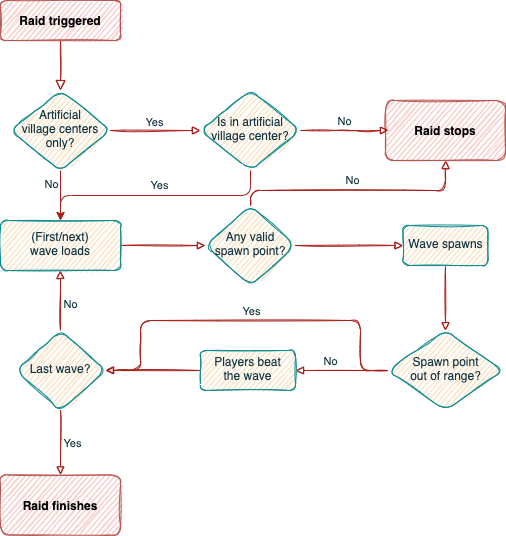

The diagram above was exported from draw.io. Its source (the exported page's mxGraphModel, read from the mxfile embedded in the PNG):
<mxGraphModel dx="1426" dy="794" grid="0" gridSize="10" guides="1" tooltips="1" connect="1" arrows="1" fold="1" page="1" pageScale="1" pageWidth="827" pageHeight="1169" background="#DAD2D8" math="0" shadow="0">
  <root>
    <mxCell id="WIyWlLk6GJQsqaUBKTNV-0" />
    <mxCell id="WIyWlLk6GJQsqaUBKTNV-1" parent="WIyWlLk6GJQsqaUBKTNV-0" />
    <mxCell id="WIyWlLk6GJQsqaUBKTNV-2" value="" style="html=1;jettySize=auto;orthogonalLoop=1;fontSize=11;endArrow=block;endFill=0;endSize=8;strokeWidth=1;shadow=0;labelBackgroundColor=none;edgeStyle=orthogonalEdgeStyle;sketch=1;strokeColor=#A8201A;fontColor=#143642;" parent="WIyWlLk6GJQsqaUBKTNV-1" source="WIyWlLk6GJQsqaUBKTNV-3" target="WIyWlLk6GJQsqaUBKTNV-6" edge="1">
      <mxGeometry relative="1" as="geometry" />
    </mxCell>
    <mxCell id="WIyWlLk6GJQsqaUBKTNV-3" value="Raid triggered" style="whiteSpace=wrap;html=1;fontSize=12;glass=0;strokeWidth=1;shadow=0;rounded=1;sketch=1;fillColor=#f8cecc;strokeColor=#b85450;fontStyle=1" parent="WIyWlLk6GJQsqaUBKTNV-1" vertex="1">
      <mxGeometry x="160" y="80" width="120" height="40" as="geometry" />
    </mxCell>
    <mxCell id="DcB0gSoWKFxx98WmVjEW-33" value="" style="edgeStyle=orthogonalEdgeStyle;orthogonalLoop=1;jettySize=auto;html=1;endArrow=block;endFill=0;sketch=1;strokeColor=#A8201A;fontColor=#143642;labelBackgroundColor=#DAD2D8;" edge="1" parent="WIyWlLk6GJQsqaUBKTNV-1" source="WIyWlLk6GJQsqaUBKTNV-6" target="DcB0gSoWKFxx98WmVjEW-32">
      <mxGeometry relative="1" as="geometry" />
    </mxCell>
    <mxCell id="DcB0gSoWKFxx98WmVjEW-44" style="edgeStyle=orthogonalEdgeStyle;curved=0;rounded=1;sketch=0;orthogonalLoop=1;jettySize=auto;html=1;exitX=0.5;exitY=1;exitDx=0;exitDy=0;entryX=0.5;entryY=0;entryDx=0;entryDy=0;fontColor=#143642;strokeColor=#A8201A;fillColor=#FAE5C7;" edge="1" parent="WIyWlLk6GJQsqaUBKTNV-1" source="WIyWlLk6GJQsqaUBKTNV-6" target="DcB0gSoWKFxx98WmVjEW-4">
      <mxGeometry relative="1" as="geometry" />
    </mxCell>
    <mxCell id="WIyWlLk6GJQsqaUBKTNV-6" value="Artificial&lt;br&gt;village centers&lt;br&gt;only?" style="rhombus;whiteSpace=wrap;html=1;shadow=0;fontFamily=Helvetica;fontSize=12;align=center;strokeWidth=1;spacing=6;spacingTop=-4;rounded=1;sketch=1;fillColor=#FAE5C7;strokeColor=#0F8B8D;fontColor=#143642;" parent="WIyWlLk6GJQsqaUBKTNV-1" vertex="1">
      <mxGeometry x="170" y="170" width="100" height="80" as="geometry" />
    </mxCell>
    <mxCell id="DcB0gSoWKFxx98WmVjEW-8" value="" style="edgeStyle=orthogonalEdgeStyle;orthogonalLoop=1;jettySize=auto;html=1;endArrow=block;endFill=0;sketch=1;strokeColor=#A8201A;fontColor=#143642;labelBackgroundColor=#DAD2D8;" edge="1" parent="WIyWlLk6GJQsqaUBKTNV-1" source="DcB0gSoWKFxx98WmVjEW-4" target="DcB0gSoWKFxx98WmVjEW-7">
      <mxGeometry relative="1" as="geometry" />
    </mxCell>
    <mxCell id="DcB0gSoWKFxx98WmVjEW-4" value="(First/next)&lt;br&gt;wave loads" style="whiteSpace=wrap;html=1;shadow=0;strokeWidth=1;spacing=6;spacingTop=-4;rounded=1;sketch=1;fillColor=#FAE5C7;strokeColor=#0F8B8D;fontColor=#143642;" vertex="1" parent="WIyWlLk6GJQsqaUBKTNV-1">
      <mxGeometry x="160" y="300" width="120" height="50" as="geometry" />
    </mxCell>
    <mxCell id="DcB0gSoWKFxx98WmVjEW-6" style="edgeStyle=orthogonalEdgeStyle;orthogonalLoop=1;jettySize=auto;html=1;exitX=0.5;exitY=1;exitDx=0;exitDy=0;endArrow=block;endFill=0;sketch=1;strokeColor=#A8201A;fontColor=#143642;labelBackgroundColor=#DAD2D8;" edge="1" parent="WIyWlLk6GJQsqaUBKTNV-1" source="DcB0gSoWKFxx98WmVjEW-4" target="DcB0gSoWKFxx98WmVjEW-4">
      <mxGeometry relative="1" as="geometry" />
    </mxCell>
    <mxCell id="DcB0gSoWKFxx98WmVjEW-26" style="edgeStyle=orthogonalEdgeStyle;orthogonalLoop=1;jettySize=auto;html=1;entryX=0.5;entryY=1;entryDx=0;entryDy=0;endArrow=block;endFill=0;sketch=1;strokeColor=#A8201A;fontColor=#143642;labelBackgroundColor=#DAD2D8;" edge="1" parent="WIyWlLk6GJQsqaUBKTNV-1" source="DcB0gSoWKFxx98WmVjEW-7" target="DcB0gSoWKFxx98WmVjEW-25">
      <mxGeometry relative="1" as="geometry">
        <Array as="points">
          <mxPoint x="410" y="270" />
          <mxPoint x="605" y="270" />
        </Array>
      </mxGeometry>
    </mxCell>
    <mxCell id="DcB0gSoWKFxx98WmVjEW-27" value="No" style="edgeLabel;html=1;align=center;verticalAlign=middle;resizable=0;points=[];rounded=1;sketch=1;fontColor=#143642;labelBackgroundColor=none;" vertex="1" connectable="0" parent="DcB0gSoWKFxx98WmVjEW-26">
      <mxGeometry x="-0.4944" y="-1" relative="1" as="geometry">
        <mxPoint x="55" y="-12" as="offset" />
      </mxGeometry>
    </mxCell>
    <mxCell id="DcB0gSoWKFxx98WmVjEW-37" style="edgeStyle=orthogonalEdgeStyle;orthogonalLoop=1;jettySize=auto;html=1;exitX=1;exitY=0.5;exitDx=0;exitDy=0;endArrow=block;endFill=0;entryX=0;entryY=0.5;entryDx=0;entryDy=0;sketch=1;strokeColor=#A8201A;fontColor=#143642;labelBackgroundColor=#DAD2D8;" edge="1" parent="WIyWlLk6GJQsqaUBKTNV-1" source="DcB0gSoWKFxx98WmVjEW-7" target="DcB0gSoWKFxx98WmVjEW-13">
      <mxGeometry relative="1" as="geometry">
        <mxPoint x="560" y="325" as="targetPoint" />
      </mxGeometry>
    </mxCell>
    <mxCell id="DcB0gSoWKFxx98WmVjEW-7" value="Any valid spawn point?" style="rhombus;whiteSpace=wrap;html=1;shadow=0;strokeWidth=1;spacing=6;spacingTop=-4;rounded=1;sketch=1;fillColor=#FAE5C7;strokeColor=#0F8B8D;fontColor=#143642;" vertex="1" parent="WIyWlLk6GJQsqaUBKTNV-1">
      <mxGeometry x="365" y="285" width="90" height="80" as="geometry" />
    </mxCell>
    <mxCell id="DcB0gSoWKFxx98WmVjEW-39" value="" style="edgeStyle=orthogonalEdgeStyle;orthogonalLoop=1;jettySize=auto;html=1;endArrow=block;endFill=0;sketch=1;strokeColor=#A8201A;fontColor=#143642;labelBackgroundColor=#DAD2D8;" edge="1" parent="WIyWlLk6GJQsqaUBKTNV-1" source="DcB0gSoWKFxx98WmVjEW-9" target="DcB0gSoWKFxx98WmVjEW-29">
      <mxGeometry x="0.2649" y="-13" relative="1" as="geometry">
        <mxPoint x="1" as="offset" />
      </mxGeometry>
    </mxCell>
    <mxCell id="DcB0gSoWKFxx98WmVjEW-49" value="No" style="edgeLabel;html=1;align=center;verticalAlign=middle;resizable=0;points=[];fontColor=#143642;labelBackgroundColor=none;" vertex="1" connectable="0" parent="DcB0gSoWKFxx98WmVjEW-39">
      <mxGeometry x="0.4595" y="-2" relative="1" as="geometry">
        <mxPoint x="10" y="-8" as="offset" />
      </mxGeometry>
    </mxCell>
    <mxCell id="DcB0gSoWKFxx98WmVjEW-40" value="" style="edgeStyle=orthogonalEdgeStyle;orthogonalLoop=1;jettySize=auto;html=1;endArrow=block;endFill=0;sketch=1;strokeColor=#A8201A;fontColor=#143642;labelBackgroundColor=#DAD2D8;" edge="1" parent="WIyWlLk6GJQsqaUBKTNV-1" source="DcB0gSoWKFxx98WmVjEW-9" target="DcB0gSoWKFxx98WmVjEW-15">
      <mxGeometry x="-0.0039" y="-8" relative="1" as="geometry">
        <mxPoint x="270" y="450" as="targetPoint" />
        <Array as="points">
          <mxPoint x="520" y="450" />
          <mxPoint x="520" y="400" />
          <mxPoint x="300" y="400" />
          <mxPoint x="300" y="450" />
        </Array>
        <mxPoint x="1" as="offset" />
      </mxGeometry>
    </mxCell>
    <mxCell id="DcB0gSoWKFxx98WmVjEW-48" value="Yes" style="edgeLabel;html=1;align=center;verticalAlign=middle;resizable=0;points=[];fontColor=#143642;labelBackgroundColor=none;" vertex="1" connectable="0" parent="DcB0gSoWKFxx98WmVjEW-40">
      <mxGeometry x="-0.2863" relative="1" as="geometry">
        <mxPoint x="-51" y="-10" as="offset" />
      </mxGeometry>
    </mxCell>
    <mxCell id="DcB0gSoWKFxx98WmVjEW-9" value="Spawn point&lt;br&gt;out of range?" style="rhombus;whiteSpace=wrap;html=1;shadow=0;strokeWidth=1;spacing=6;spacingTop=-4;rounded=1;sketch=1;fillColor=#FAE5C7;strokeColor=#0F8B8D;fontColor=#143642;" vertex="1" parent="WIyWlLk6GJQsqaUBKTNV-1">
      <mxGeometry x="547.5" y="410" width="115" height="80" as="geometry" />
    </mxCell>
    <mxCell id="DcB0gSoWKFxx98WmVjEW-38" style="edgeStyle=orthogonalEdgeStyle;orthogonalLoop=1;jettySize=auto;html=1;entryX=0.5;entryY=0;entryDx=0;entryDy=0;endArrow=block;endFill=0;sketch=1;strokeColor=#A8201A;fontColor=#143642;labelBackgroundColor=#DAD2D8;" edge="1" parent="WIyWlLk6GJQsqaUBKTNV-1" source="DcB0gSoWKFxx98WmVjEW-13" target="DcB0gSoWKFxx98WmVjEW-9">
      <mxGeometry relative="1" as="geometry" />
    </mxCell>
    <mxCell id="DcB0gSoWKFxx98WmVjEW-13" value="Wave spawns" style="whiteSpace=wrap;html=1;shadow=0;strokeWidth=1;spacing=6;spacingTop=-4;rounded=1;sketch=1;fillColor=#FAE5C7;strokeColor=#0F8B8D;fontColor=#143642;" vertex="1" parent="WIyWlLk6GJQsqaUBKTNV-1">
      <mxGeometry x="562.5" y="305" width="85" height="40" as="geometry" />
    </mxCell>
    <mxCell id="DcB0gSoWKFxx98WmVjEW-18" value="" style="edgeStyle=orthogonalEdgeStyle;orthogonalLoop=1;jettySize=auto;html=1;entryX=0.5;entryY=1;entryDx=0;entryDy=0;endArrow=block;endFill=0;sketch=1;strokeColor=#A8201A;fontColor=#143642;labelBackgroundColor=#DAD2D8;" edge="1" parent="WIyWlLk6GJQsqaUBKTNV-1" source="DcB0gSoWKFxx98WmVjEW-15" target="DcB0gSoWKFxx98WmVjEW-4">
      <mxGeometry x="-0.1333" relative="1" as="geometry">
        <mxPoint as="offset" />
      </mxGeometry>
    </mxCell>
    <mxCell id="DcB0gSoWKFxx98WmVjEW-47" value="No" style="edgeLabel;html=1;align=center;verticalAlign=middle;resizable=0;points=[];fontColor=#143642;labelBackgroundColor=none;" vertex="1" connectable="0" parent="DcB0gSoWKFxx98WmVjEW-18">
      <mxGeometry x="-0.7333" y="1" relative="1" as="geometry">
        <mxPoint x="10" y="-19" as="offset" />
      </mxGeometry>
    </mxCell>
    <mxCell id="DcB0gSoWKFxx98WmVjEW-23" style="edgeStyle=orthogonalEdgeStyle;orthogonalLoop=1;jettySize=auto;html=1;entryX=0.5;entryY=0;entryDx=0;entryDy=0;endArrow=block;endFill=0;sketch=1;strokeColor=#A8201A;fontColor=#143642;labelBackgroundColor=#DAD2D8;" edge="1" parent="WIyWlLk6GJQsqaUBKTNV-1" source="DcB0gSoWKFxx98WmVjEW-15" target="DcB0gSoWKFxx98WmVjEW-21">
      <mxGeometry relative="1" as="geometry" />
    </mxCell>
    <mxCell id="DcB0gSoWKFxx98WmVjEW-24" value="Yes" style="edgeLabel;html=1;align=center;verticalAlign=middle;resizable=0;points=[];rounded=1;sketch=1;fontColor=#143642;labelBackgroundColor=none;" vertex="1" connectable="0" parent="DcB0gSoWKFxx98WmVjEW-23">
      <mxGeometry x="-0.0078" relative="1" as="geometry">
        <mxPoint x="11" as="offset" />
      </mxGeometry>
    </mxCell>
    <mxCell id="DcB0gSoWKFxx98WmVjEW-15" value="Last wave?" style="rhombus;whiteSpace=wrap;html=1;shadow=0;strokeWidth=1;spacing=6;spacingTop=-4;rounded=1;sketch=1;fillColor=#FAE5C7;strokeColor=#0F8B8D;fontColor=#143642;" vertex="1" parent="WIyWlLk6GJQsqaUBKTNV-1">
      <mxGeometry x="175" y="410" width="90" height="80" as="geometry" />
    </mxCell>
    <mxCell id="DcB0gSoWKFxx98WmVjEW-21" value="Raid finishes" style="whiteSpace=wrap;html=1;rounded=1;sketch=1;fillColor=#f8cecc;strokeColor=#b85450;fontStyle=1" vertex="1" parent="WIyWlLk6GJQsqaUBKTNV-1">
      <mxGeometry x="160" y="554.5" width="120" height="60" as="geometry" />
    </mxCell>
    <mxCell id="DcB0gSoWKFxx98WmVjEW-25" value="Raid stops" style="whiteSpace=wrap;html=1;rounded=1;sketch=1;fillColor=#f8cecc;strokeColor=#b85450;fontStyle=1" vertex="1" parent="WIyWlLk6GJQsqaUBKTNV-1">
      <mxGeometry x="545" y="180" width="120" height="60" as="geometry" />
    </mxCell>
    <mxCell id="DcB0gSoWKFxx98WmVjEW-41" style="edgeStyle=orthogonalEdgeStyle;orthogonalLoop=1;jettySize=auto;html=1;exitX=0;exitY=0.5;exitDx=0;exitDy=0;entryX=1;entryY=0.5;entryDx=0;entryDy=0;endArrow=block;endFill=0;sketch=1;strokeColor=#A8201A;fontColor=#143642;labelBackgroundColor=#DAD2D8;" edge="1" parent="WIyWlLk6GJQsqaUBKTNV-1" source="DcB0gSoWKFxx98WmVjEW-29" target="DcB0gSoWKFxx98WmVjEW-15">
      <mxGeometry relative="1" as="geometry" />
    </mxCell>
    <mxCell id="DcB0gSoWKFxx98WmVjEW-29" value="Players beat&lt;br&gt;the wave" style="whiteSpace=wrap;html=1;shadow=0;strokeWidth=1;spacing=6;spacingTop=-4;rounded=1;sketch=1;fillColor=#FAE5C7;strokeColor=#0F8B8D;fontColor=#143642;" vertex="1" parent="WIyWlLk6GJQsqaUBKTNV-1">
      <mxGeometry x="360" y="430" width="95" height="40" as="geometry" />
    </mxCell>
    <mxCell id="DcB0gSoWKFxx98WmVjEW-35" style="edgeStyle=orthogonalEdgeStyle;orthogonalLoop=1;jettySize=auto;html=1;exitX=1;exitY=0.5;exitDx=0;exitDy=0;endArrow=block;endFill=0;sketch=1;strokeColor=#A8201A;fontColor=#143642;labelBackgroundColor=#DAD2D8;" edge="1" parent="WIyWlLk6GJQsqaUBKTNV-1" source="DcB0gSoWKFxx98WmVjEW-32">
      <mxGeometry relative="1" as="geometry">
        <mxPoint x="548" y="210" as="targetPoint" />
        <Array as="points">
          <mxPoint x="505" y="210" />
          <mxPoint x="505" y="210" />
        </Array>
      </mxGeometry>
    </mxCell>
    <mxCell id="DcB0gSoWKFxx98WmVjEW-36" value="No" style="edgeLabel;html=1;align=center;verticalAlign=middle;resizable=0;points=[];rounded=1;sketch=1;fontColor=#143642;labelBackgroundColor=none;" vertex="1" connectable="0" parent="DcB0gSoWKFxx98WmVjEW-35">
      <mxGeometry x="-0.7127" y="2" relative="1" as="geometry">
        <mxPoint x="30" y="-8" as="offset" />
      </mxGeometry>
    </mxCell>
    <mxCell id="DcB0gSoWKFxx98WmVjEW-42" style="edgeStyle=orthogonalEdgeStyle;curved=0;rounded=1;sketch=0;orthogonalLoop=1;jettySize=auto;html=1;exitX=0.5;exitY=1;exitDx=0;exitDy=0;entryX=0.5;entryY=0;entryDx=0;entryDy=0;fontColor=#143642;strokeColor=#A8201A;fillColor=#FAE5C7;" edge="1" parent="WIyWlLk6GJQsqaUBKTNV-1" source="DcB0gSoWKFxx98WmVjEW-32" target="DcB0gSoWKFxx98WmVjEW-4">
      <mxGeometry relative="1" as="geometry" />
    </mxCell>
    <mxCell id="DcB0gSoWKFxx98WmVjEW-43" value="Yes" style="edgeLabel;html=1;align=center;verticalAlign=middle;resizable=0;points=[];fontColor=#143642;labelBackgroundColor=none;" vertex="1" connectable="0" parent="DcB0gSoWKFxx98WmVjEW-42">
      <mxGeometry x="-0.1333" y="-2" relative="1" as="geometry">
        <mxPoint x="-13" y="-9" as="offset" />
      </mxGeometry>
    </mxCell>
    <mxCell id="DcB0gSoWKFxx98WmVjEW-45" value="No" style="edgeLabel;html=1;align=center;verticalAlign=middle;resizable=0;points=[];fontColor=#143642;labelBackgroundColor=none;" vertex="1" connectable="0" parent="DcB0gSoWKFxx98WmVjEW-42">
      <mxGeometry x="0.6" y="-3" relative="1" as="geometry">
        <mxPoint x="-33" y="-9" as="offset" />
      </mxGeometry>
    </mxCell>
    <mxCell id="DcB0gSoWKFxx98WmVjEW-32" value="Is in artificial&lt;br&gt;village center?" style="rhombus;whiteSpace=wrap;html=1;shadow=0;fontFamily=Helvetica;fontSize=12;align=center;strokeWidth=1;spacing=6;spacingTop=-4;rounded=1;sketch=1;fillColor=#FAE5C7;strokeColor=#0F8B8D;fontColor=#143642;" vertex="1" parent="WIyWlLk6GJQsqaUBKTNV-1">
      <mxGeometry x="360" y="170" width="100" height="80" as="geometry" />
    </mxCell>
    <mxCell id="DcB0gSoWKFxx98WmVjEW-51" value="Yes" style="edgeLabel;html=1;align=center;verticalAlign=middle;resizable=0;points=[];fontColor=#143642;labelBackgroundColor=none;" vertex="1" connectable="0" parent="WIyWlLk6GJQsqaUBKTNV-1">
      <mxGeometry x="333" y="278" as="geometry">
        <mxPoint x="-20" y="-77" as="offset" />
      </mxGeometry>
    </mxCell>
  </root>
</mxGraphModel>